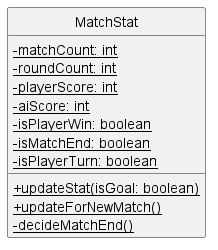

The diagram above was rendered by PlantUML. Its source (embedded in the PNG):
@startuml
'https://plantuml.com/class-diagram

!include Style.puml

class MatchStat {
- {static} matchCount: int
- {static} roundCount: int
- {static} playerScore: int
- {static} aiScore: int
- {static} isPlayerWin: boolean
- {static} isMatchEnd: boolean
- {static} isPlayerTurn: boolean
+ {static} updateStat(isGoal: boolean)
+ {static} updateForNewMatch()
- {static} decideMatchEnd()
}


@enduml